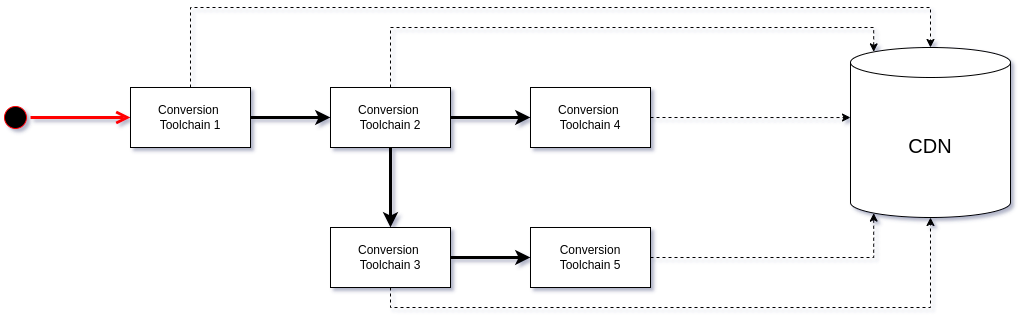

The diagram above was exported from draw.io. Its source (the exported page's mxGraphModel, read from the mxfile embedded in the PNG):
<mxGraphModel dx="1434" dy="793" grid="1" gridSize="10" guides="1" tooltips="1" connect="1" arrows="1" fold="1" page="1" pageScale="1" pageWidth="1100" pageHeight="850" math="0" shadow="0">
  <root>
    <mxCell id="0" />
    <mxCell id="1" parent="0" />
    <mxCell id="3NnRPNgjz82cRJVR7NUP-1" value="" style="ellipse;html=1;shape=startState;fillColor=#000000;strokeColor=#ff0000;" vertex="1" parent="1">
      <mxGeometry x="70" y="235" width="30" height="30" as="geometry" />
    </mxCell>
    <mxCell id="3NnRPNgjz82cRJVR7NUP-2" value="" style="edgeStyle=orthogonalEdgeStyle;html=1;verticalAlign=bottom;endArrow=open;endSize=8;strokeColor=#ff0000;rounded=0;strokeWidth=3;" edge="1" source="3NnRPNgjz82cRJVR7NUP-1" parent="1">
      <mxGeometry relative="1" as="geometry">
        <mxPoint x="200" y="250" as="targetPoint" />
      </mxGeometry>
    </mxCell>
    <mxCell id="3NnRPNgjz82cRJVR7NUP-5" value="" style="edgeStyle=orthogonalEdgeStyle;rounded=0;orthogonalLoop=1;jettySize=auto;html=1;strokeWidth=3;" edge="1" parent="1" source="3NnRPNgjz82cRJVR7NUP-3" target="3NnRPNgjz82cRJVR7NUP-4">
      <mxGeometry relative="1" as="geometry" />
    </mxCell>
    <mxCell id="3NnRPNgjz82cRJVR7NUP-3" value="Conversion&amp;nbsp;&lt;div&gt;Toolchain 1&lt;/div&gt;" style="rounded=0;whiteSpace=wrap;html=1;" vertex="1" parent="1">
      <mxGeometry x="200" y="220" width="120" height="60" as="geometry" />
    </mxCell>
    <mxCell id="3NnRPNgjz82cRJVR7NUP-7" value="" style="edgeStyle=orthogonalEdgeStyle;rounded=0;orthogonalLoop=1;jettySize=auto;html=1;strokeWidth=3;" edge="1" parent="1" source="3NnRPNgjz82cRJVR7NUP-4" target="3NnRPNgjz82cRJVR7NUP-6">
      <mxGeometry relative="1" as="geometry" />
    </mxCell>
    <mxCell id="3NnRPNgjz82cRJVR7NUP-11" value="" style="edgeStyle=orthogonalEdgeStyle;rounded=0;orthogonalLoop=1;jettySize=auto;html=1;strokeWidth=3;" edge="1" parent="1" source="3NnRPNgjz82cRJVR7NUP-4" target="3NnRPNgjz82cRJVR7NUP-10">
      <mxGeometry relative="1" as="geometry" />
    </mxCell>
    <mxCell id="3NnRPNgjz82cRJVR7NUP-4" value="Conversion&amp;nbsp;&lt;div&gt;Toolchain 2&lt;/div&gt;" style="whiteSpace=wrap;html=1;rounded=0;" vertex="1" parent="1">
      <mxGeometry x="400" y="220" width="120" height="60" as="geometry" />
    </mxCell>
    <mxCell id="3NnRPNgjz82cRJVR7NUP-6" value="Conversion&amp;nbsp;&lt;div&gt;Toolchain 4&lt;/div&gt;" style="whiteSpace=wrap;html=1;rounded=0;" vertex="1" parent="1">
      <mxGeometry x="600" y="220" width="120" height="60" as="geometry" />
    </mxCell>
    <mxCell id="3NnRPNgjz82cRJVR7NUP-8" value="&lt;font style=&quot;font-size: 20px;&quot;&gt;CDN&lt;/font&gt;" style="shape=cylinder3;whiteSpace=wrap;html=1;boundedLbl=1;backgroundOutline=1;size=15;" vertex="1" parent="1">
      <mxGeometry x="920" y="180" width="160" height="170" as="geometry" />
    </mxCell>
    <mxCell id="3NnRPNgjz82cRJVR7NUP-13" value="" style="edgeStyle=orthogonalEdgeStyle;rounded=0;orthogonalLoop=1;jettySize=auto;html=1;strokeWidth=3;" edge="1" parent="1" source="3NnRPNgjz82cRJVR7NUP-10" target="3NnRPNgjz82cRJVR7NUP-12">
      <mxGeometry relative="1" as="geometry" />
    </mxCell>
    <mxCell id="3NnRPNgjz82cRJVR7NUP-10" value="Conversion&amp;nbsp;&lt;div&gt;Toolchain 3&lt;/div&gt;" style="whiteSpace=wrap;html=1;rounded=0;" vertex="1" parent="1">
      <mxGeometry x="400" y="360" width="120" height="60" as="geometry" />
    </mxCell>
    <mxCell id="3NnRPNgjz82cRJVR7NUP-15" style="edgeStyle=orthogonalEdgeStyle;rounded=0;orthogonalLoop=1;jettySize=auto;html=1;exitX=1;exitY=0.5;exitDx=0;exitDy=0;entryX=0.145;entryY=1;entryDx=0;entryDy=-4.35;entryPerimeter=0;dashed=1;" edge="1" parent="1" source="3NnRPNgjz82cRJVR7NUP-12" target="3NnRPNgjz82cRJVR7NUP-8">
      <mxGeometry relative="1" as="geometry" />
    </mxCell>
    <mxCell id="3NnRPNgjz82cRJVR7NUP-12" value="Conversion&lt;div&gt;Toolchain 5&lt;/div&gt;" style="whiteSpace=wrap;html=1;rounded=0;" vertex="1" parent="1">
      <mxGeometry x="600" y="360" width="120" height="60" as="geometry" />
    </mxCell>
    <mxCell id="3NnRPNgjz82cRJVR7NUP-16" style="edgeStyle=orthogonalEdgeStyle;rounded=0;orthogonalLoop=1;jettySize=auto;html=1;exitX=0.5;exitY=1;exitDx=0;exitDy=0;entryX=0.5;entryY=1;entryDx=0;entryDy=0;entryPerimeter=0;dashed=1;" edge="1" parent="1" source="3NnRPNgjz82cRJVR7NUP-10" target="3NnRPNgjz82cRJVR7NUP-8">
      <mxGeometry relative="1" as="geometry" />
    </mxCell>
    <mxCell id="3NnRPNgjz82cRJVR7NUP-17" style="edgeStyle=orthogonalEdgeStyle;rounded=0;orthogonalLoop=1;jettySize=auto;html=1;entryX=0.145;entryY=0;entryDx=0;entryDy=4.35;entryPerimeter=0;dashed=1;" edge="1" parent="1" source="3NnRPNgjz82cRJVR7NUP-4" target="3NnRPNgjz82cRJVR7NUP-8">
      <mxGeometry relative="1" as="geometry">
        <Array as="points">
          <mxPoint x="460" y="160" />
          <mxPoint x="943" y="160" />
        </Array>
      </mxGeometry>
    </mxCell>
    <mxCell id="3NnRPNgjz82cRJVR7NUP-19" style="edgeStyle=orthogonalEdgeStyle;rounded=0;orthogonalLoop=1;jettySize=auto;html=1;exitX=0.5;exitY=0;exitDx=0;exitDy=0;entryX=0.5;entryY=0;entryDx=0;entryDy=0;entryPerimeter=0;dashed=1;" edge="1" parent="1" source="3NnRPNgjz82cRJVR7NUP-3" target="3NnRPNgjz82cRJVR7NUP-8">
      <mxGeometry relative="1" as="geometry">
        <Array as="points">
          <mxPoint x="260" y="140" />
          <mxPoint x="1000" y="140" />
        </Array>
      </mxGeometry>
    </mxCell>
    <mxCell id="3NnRPNgjz82cRJVR7NUP-20" style="edgeStyle=orthogonalEdgeStyle;rounded=0;orthogonalLoop=1;jettySize=auto;html=1;exitX=1;exitY=0.5;exitDx=0;exitDy=0;entryX=0;entryY=0.412;entryDx=0;entryDy=0;entryPerimeter=0;dashed=1;" edge="1" parent="1" source="3NnRPNgjz82cRJVR7NUP-6" target="3NnRPNgjz82cRJVR7NUP-8">
      <mxGeometry relative="1" as="geometry" />
    </mxCell>
  </root>
</mxGraphModel>